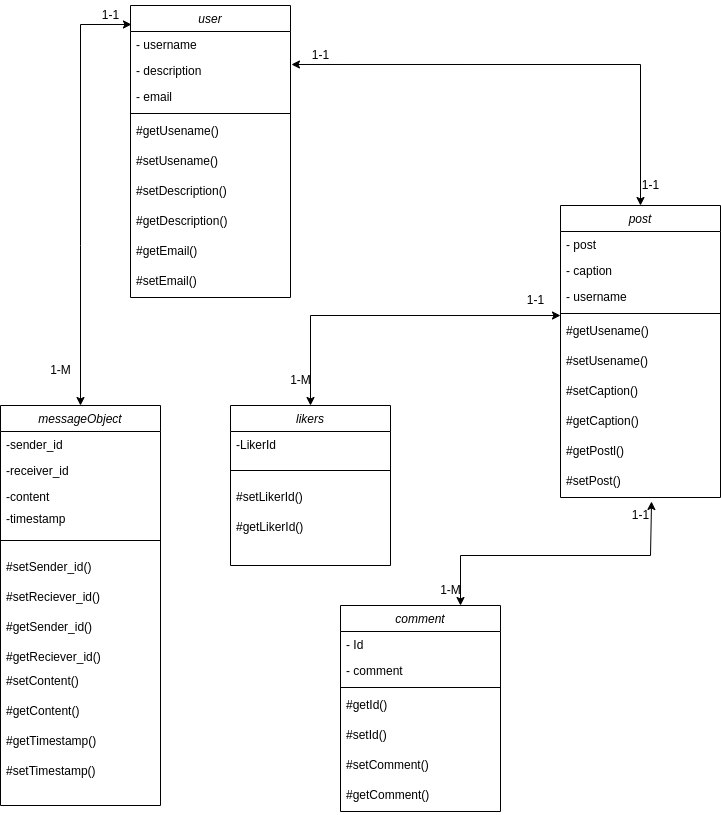

The diagram above was exported from draw.io. Its source (the exported page's mxGraphModel, read from the mxfile embedded in the PNG):
<mxGraphModel dx="1143" dy="625" grid="1" gridSize="10" guides="1" tooltips="1" connect="1" arrows="1" fold="1" page="1" pageScale="1" pageWidth="827" pageHeight="1169" background="#ffffff" math="0" shadow="0">
  <root>
    <mxCell id="WIyWlLk6GJQsqaUBKTNV-0" />
    <mxCell id="WIyWlLk6GJQsqaUBKTNV-1" parent="WIyWlLk6GJQsqaUBKTNV-0" />
    <mxCell id="zkfFHV4jXpPFQw0GAbJ--0" value="user" style="swimlane;fontStyle=2;align=center;verticalAlign=top;childLayout=stackLayout;horizontal=1;startSize=26;horizontalStack=0;resizeParent=1;resizeLast=0;collapsible=1;marginBottom=0;rounded=0;shadow=0;strokeWidth=1;" parent="WIyWlLk6GJQsqaUBKTNV-1" vertex="1">
      <mxGeometry x="220" y="120" width="160" height="292" as="geometry">
        <mxRectangle x="230" y="140" width="160" height="26" as="alternateBounds" />
      </mxGeometry>
    </mxCell>
    <mxCell id="zkfFHV4jXpPFQw0GAbJ--1" value="- username" style="text;align=left;verticalAlign=top;spacingLeft=4;spacingRight=4;overflow=hidden;rotatable=0;points=[[0,0.5],[1,0.5]];portConstraint=eastwest;" parent="zkfFHV4jXpPFQw0GAbJ--0" vertex="1">
      <mxGeometry y="26" width="160" height="26" as="geometry" />
    </mxCell>
    <mxCell id="zkfFHV4jXpPFQw0GAbJ--2" value="- description" style="text;align=left;verticalAlign=top;spacingLeft=4;spacingRight=4;overflow=hidden;rotatable=0;points=[[0,0.5],[1,0.5]];portConstraint=eastwest;rounded=0;shadow=0;html=0;" parent="zkfFHV4jXpPFQw0GAbJ--0" vertex="1">
      <mxGeometry y="52" width="160" height="26" as="geometry" />
    </mxCell>
    <mxCell id="zkfFHV4jXpPFQw0GAbJ--3" value="- email" style="text;align=left;verticalAlign=top;spacingLeft=4;spacingRight=4;overflow=hidden;rotatable=0;points=[[0,0.5],[1,0.5]];portConstraint=eastwest;rounded=0;shadow=0;html=0;" parent="zkfFHV4jXpPFQw0GAbJ--0" vertex="1">
      <mxGeometry y="78" width="160" height="26" as="geometry" />
    </mxCell>
    <mxCell id="zkfFHV4jXpPFQw0GAbJ--4" value="" style="line;html=1;strokeWidth=1;align=left;verticalAlign=middle;spacingTop=-1;spacingLeft=3;spacingRight=3;rotatable=0;labelPosition=right;points=[];portConstraint=eastwest;" parent="zkfFHV4jXpPFQw0GAbJ--0" vertex="1">
      <mxGeometry y="104" width="160" height="8" as="geometry" />
    </mxCell>
    <mxCell id="-eExU61y3gJrOTmiqS_z-2" value="#getUsename()&#10;" style="text;align=left;verticalAlign=top;spacingLeft=4;spacingRight=4;overflow=hidden;rotatable=0;points=[[0,0.5],[1,0.5]];portConstraint=eastwest;" parent="zkfFHV4jXpPFQw0GAbJ--0" vertex="1">
      <mxGeometry y="112" width="160" height="30" as="geometry" />
    </mxCell>
    <mxCell id="-eExU61y3gJrOTmiqS_z-3" value="#setUsename()&#10;" style="text;align=left;verticalAlign=top;spacingLeft=4;spacingRight=4;overflow=hidden;rotatable=0;points=[[0,0.5],[1,0.5]];portConstraint=eastwest;" parent="zkfFHV4jXpPFQw0GAbJ--0" vertex="1">
      <mxGeometry y="142" width="160" height="30" as="geometry" />
    </mxCell>
    <mxCell id="-eExU61y3gJrOTmiqS_z-12" value="#setDescription()&#10;" style="text;align=left;verticalAlign=top;spacingLeft=4;spacingRight=4;overflow=hidden;rotatable=0;points=[[0,0.5],[1,0.5]];portConstraint=eastwest;" parent="zkfFHV4jXpPFQw0GAbJ--0" vertex="1">
      <mxGeometry y="172" width="160" height="30" as="geometry" />
    </mxCell>
    <mxCell id="-eExU61y3gJrOTmiqS_z-11" value="#getDescription()&#10;" style="text;align=left;verticalAlign=top;spacingLeft=4;spacingRight=4;overflow=hidden;rotatable=0;points=[[0,0.5],[1,0.5]];portConstraint=eastwest;" parent="zkfFHV4jXpPFQw0GAbJ--0" vertex="1">
      <mxGeometry y="202" width="160" height="30" as="geometry" />
    </mxCell>
    <mxCell id="-eExU61y3gJrOTmiqS_z-13" value="#getEmail()&#10;" style="text;align=left;verticalAlign=top;spacingLeft=4;spacingRight=4;overflow=hidden;rotatable=0;points=[[0,0.5],[1,0.5]];portConstraint=eastwest;" parent="zkfFHV4jXpPFQw0GAbJ--0" vertex="1">
      <mxGeometry y="232" width="160" height="30" as="geometry" />
    </mxCell>
    <mxCell id="-eExU61y3gJrOTmiqS_z-14" value="#setEmail()&#10;" style="text;align=left;verticalAlign=top;spacingLeft=4;spacingRight=4;overflow=hidden;rotatable=0;points=[[0,0.5],[1,0.5]];portConstraint=eastwest;" parent="zkfFHV4jXpPFQw0GAbJ--0" vertex="1">
      <mxGeometry y="262" width="160" height="30" as="geometry" />
    </mxCell>
    <mxCell id="-eExU61y3gJrOTmiqS_z-16" value="post" style="swimlane;fontStyle=2;align=center;verticalAlign=top;childLayout=stackLayout;horizontal=1;startSize=26;horizontalStack=0;resizeParent=1;resizeLast=0;collapsible=1;marginBottom=0;rounded=0;shadow=0;strokeWidth=1;" parent="WIyWlLk6GJQsqaUBKTNV-1" vertex="1">
      <mxGeometry x="650" y="320" width="160" height="292" as="geometry">
        <mxRectangle x="230" y="140" width="160" height="26" as="alternateBounds" />
      </mxGeometry>
    </mxCell>
    <mxCell id="-eExU61y3gJrOTmiqS_z-17" value="- post" style="text;align=left;verticalAlign=top;spacingLeft=4;spacingRight=4;overflow=hidden;rotatable=0;points=[[0,0.5],[1,0.5]];portConstraint=eastwest;" parent="-eExU61y3gJrOTmiqS_z-16" vertex="1">
      <mxGeometry y="26" width="160" height="26" as="geometry" />
    </mxCell>
    <mxCell id="-eExU61y3gJrOTmiqS_z-18" value="- caption" style="text;align=left;verticalAlign=top;spacingLeft=4;spacingRight=4;overflow=hidden;rotatable=0;points=[[0,0.5],[1,0.5]];portConstraint=eastwest;rounded=0;shadow=0;html=0;" parent="-eExU61y3gJrOTmiqS_z-16" vertex="1">
      <mxGeometry y="52" width="160" height="26" as="geometry" />
    </mxCell>
    <mxCell id="-eExU61y3gJrOTmiqS_z-19" value="- username" style="text;align=left;verticalAlign=top;spacingLeft=4;spacingRight=4;overflow=hidden;rotatable=0;points=[[0,0.5],[1,0.5]];portConstraint=eastwest;rounded=0;shadow=0;html=0;" parent="-eExU61y3gJrOTmiqS_z-16" vertex="1">
      <mxGeometry y="78" width="160" height="26" as="geometry" />
    </mxCell>
    <mxCell id="-eExU61y3gJrOTmiqS_z-20" value="" style="line;html=1;strokeWidth=1;align=left;verticalAlign=middle;spacingTop=-1;spacingLeft=3;spacingRight=3;rotatable=0;labelPosition=right;points=[];portConstraint=eastwest;" parent="-eExU61y3gJrOTmiqS_z-16" vertex="1">
      <mxGeometry y="104" width="160" height="8" as="geometry" />
    </mxCell>
    <mxCell id="-eExU61y3gJrOTmiqS_z-21" value="#getUsename()&#10;" style="text;align=left;verticalAlign=top;spacingLeft=4;spacingRight=4;overflow=hidden;rotatable=0;points=[[0,0.5],[1,0.5]];portConstraint=eastwest;" parent="-eExU61y3gJrOTmiqS_z-16" vertex="1">
      <mxGeometry y="112" width="160" height="30" as="geometry" />
    </mxCell>
    <mxCell id="-eExU61y3gJrOTmiqS_z-22" value="#setUsename()&#10;" style="text;align=left;verticalAlign=top;spacingLeft=4;spacingRight=4;overflow=hidden;rotatable=0;points=[[0,0.5],[1,0.5]];portConstraint=eastwest;" parent="-eExU61y3gJrOTmiqS_z-16" vertex="1">
      <mxGeometry y="142" width="160" height="30" as="geometry" />
    </mxCell>
    <mxCell id="-eExU61y3gJrOTmiqS_z-23" value="#setCaption()&#10;" style="text;align=left;verticalAlign=top;spacingLeft=4;spacingRight=4;overflow=hidden;rotatable=0;points=[[0,0.5],[1,0.5]];portConstraint=eastwest;" parent="-eExU61y3gJrOTmiqS_z-16" vertex="1">
      <mxGeometry y="172" width="160" height="30" as="geometry" />
    </mxCell>
    <mxCell id="-eExU61y3gJrOTmiqS_z-24" value="#getCaption()&#10;" style="text;align=left;verticalAlign=top;spacingLeft=4;spacingRight=4;overflow=hidden;rotatable=0;points=[[0,0.5],[1,0.5]];portConstraint=eastwest;" parent="-eExU61y3gJrOTmiqS_z-16" vertex="1">
      <mxGeometry y="202" width="160" height="30" as="geometry" />
    </mxCell>
    <mxCell id="-eExU61y3gJrOTmiqS_z-25" value="#getPostl()&#10;" style="text;align=left;verticalAlign=top;spacingLeft=4;spacingRight=4;overflow=hidden;rotatable=0;points=[[0,0.5],[1,0.5]];portConstraint=eastwest;" parent="-eExU61y3gJrOTmiqS_z-16" vertex="1">
      <mxGeometry y="232" width="160" height="30" as="geometry" />
    </mxCell>
    <mxCell id="-eExU61y3gJrOTmiqS_z-26" value="#setPost()&#10;" style="text;align=left;verticalAlign=top;spacingLeft=4;spacingRight=4;overflow=hidden;rotatable=0;points=[[0,0.5],[1,0.5]];portConstraint=eastwest;" parent="-eExU61y3gJrOTmiqS_z-16" vertex="1">
      <mxGeometry y="262" width="160" height="30" as="geometry" />
    </mxCell>
    <mxCell id="-eExU61y3gJrOTmiqS_z-27" value="messageObject" style="swimlane;fontStyle=2;align=center;verticalAlign=top;childLayout=stackLayout;horizontal=1;startSize=26;horizontalStack=0;resizeParent=1;resizeLast=0;collapsible=1;marginBottom=0;rounded=0;shadow=0;strokeWidth=1;" parent="WIyWlLk6GJQsqaUBKTNV-1" vertex="1">
      <mxGeometry x="90" y="520" width="160" height="400" as="geometry">
        <mxRectangle x="230" y="140" width="160" height="26" as="alternateBounds" />
      </mxGeometry>
    </mxCell>
    <mxCell id="-eExU61y3gJrOTmiqS_z-28" value="-sender_id" style="text;align=left;verticalAlign=top;spacingLeft=4;spacingRight=4;overflow=hidden;rotatable=0;points=[[0,0.5],[1,0.5]];portConstraint=eastwest;" parent="-eExU61y3gJrOTmiqS_z-27" vertex="1">
      <mxGeometry y="26" width="160" height="26" as="geometry" />
    </mxCell>
    <mxCell id="-eExU61y3gJrOTmiqS_z-29" value="-receiver_id" style="text;align=left;verticalAlign=top;spacingLeft=4;spacingRight=4;overflow=hidden;rotatable=0;points=[[0,0.5],[1,0.5]];portConstraint=eastwest;rounded=0;shadow=0;html=0;" parent="-eExU61y3gJrOTmiqS_z-27" vertex="1">
      <mxGeometry y="52" width="160" height="26" as="geometry" />
    </mxCell>
    <mxCell id="-eExU61y3gJrOTmiqS_z-30" value="-content" style="text;align=left;verticalAlign=top;spacingLeft=4;spacingRight=4;overflow=hidden;rotatable=0;points=[[0,0.5],[1,0.5]];portConstraint=eastwest;rounded=0;shadow=0;html=0;" parent="-eExU61y3gJrOTmiqS_z-27" vertex="1">
      <mxGeometry y="78" width="160" height="22" as="geometry" />
    </mxCell>
    <mxCell id="-eExU61y3gJrOTmiqS_z-38" value="-timestamp" style="text;align=left;verticalAlign=top;spacingLeft=4;spacingRight=4;overflow=hidden;rotatable=0;points=[[0,0.5],[1,0.5]];portConstraint=eastwest;rounded=0;shadow=0;html=0;" parent="-eExU61y3gJrOTmiqS_z-27" vertex="1">
      <mxGeometry y="100" width="160" height="22" as="geometry" />
    </mxCell>
    <mxCell id="-eExU61y3gJrOTmiqS_z-31" value="" style="line;html=1;strokeWidth=1;align=left;verticalAlign=middle;spacingTop=-1;spacingLeft=3;spacingRight=3;rotatable=0;labelPosition=right;points=[];portConstraint=eastwest;" parent="-eExU61y3gJrOTmiqS_z-27" vertex="1">
      <mxGeometry y="122" width="160" height="26" as="geometry" />
    </mxCell>
    <mxCell id="-eExU61y3gJrOTmiqS_z-33" value="#setSender_id()&#10;" style="text;align=left;verticalAlign=top;spacingLeft=4;spacingRight=4;overflow=hidden;rotatable=0;points=[[0,0.5],[1,0.5]];portConstraint=eastwest;" parent="-eExU61y3gJrOTmiqS_z-27" vertex="1">
      <mxGeometry y="148" width="160" height="30" as="geometry" />
    </mxCell>
    <mxCell id="-eExU61y3gJrOTmiqS_z-34" value="#setReciever_id()&#10;" style="text;align=left;verticalAlign=top;spacingLeft=4;spacingRight=4;overflow=hidden;rotatable=0;points=[[0,0.5],[1,0.5]];portConstraint=eastwest;" parent="-eExU61y3gJrOTmiqS_z-27" vertex="1">
      <mxGeometry y="178" width="160" height="30" as="geometry" />
    </mxCell>
    <mxCell id="-eExU61y3gJrOTmiqS_z-35" value="#getSender_id()&#10;" style="text;align=left;verticalAlign=top;spacingLeft=4;spacingRight=4;overflow=hidden;rotatable=0;points=[[0,0.5],[1,0.5]];portConstraint=eastwest;" parent="-eExU61y3gJrOTmiqS_z-27" vertex="1">
      <mxGeometry y="208" width="160" height="30" as="geometry" />
    </mxCell>
    <mxCell id="-eExU61y3gJrOTmiqS_z-32" value="#getReciever_id()&#10;" style="text;align=left;verticalAlign=top;spacingLeft=4;spacingRight=4;overflow=hidden;rotatable=0;points=[[0,0.5],[1,0.5]];portConstraint=eastwest;" parent="-eExU61y3gJrOTmiqS_z-27" vertex="1">
      <mxGeometry y="238" width="160" height="24" as="geometry" />
    </mxCell>
    <mxCell id="-eExU61y3gJrOTmiqS_z-37" value="#setContent()&#10;" style="text;align=left;verticalAlign=top;spacingLeft=4;spacingRight=4;overflow=hidden;rotatable=0;points=[[0,0.5],[1,0.5]];portConstraint=eastwest;" parent="-eExU61y3gJrOTmiqS_z-27" vertex="1">
      <mxGeometry y="262" width="160" height="30" as="geometry" />
    </mxCell>
    <mxCell id="-eExU61y3gJrOTmiqS_z-36" value="#getContent()&#10;" style="text;align=left;verticalAlign=top;spacingLeft=4;spacingRight=4;overflow=hidden;rotatable=0;points=[[0,0.5],[1,0.5]];portConstraint=eastwest;" parent="-eExU61y3gJrOTmiqS_z-27" vertex="1">
      <mxGeometry y="292" width="160" height="30" as="geometry" />
    </mxCell>
    <mxCell id="-eExU61y3gJrOTmiqS_z-40" value="#getTimestamp()&#10;" style="text;align=left;verticalAlign=top;spacingLeft=4;spacingRight=4;overflow=hidden;rotatable=0;points=[[0,0.5],[1,0.5]];portConstraint=eastwest;" parent="-eExU61y3gJrOTmiqS_z-27" vertex="1">
      <mxGeometry y="322" width="160" height="30" as="geometry" />
    </mxCell>
    <mxCell id="-eExU61y3gJrOTmiqS_z-39" value="#setTimestamp()&#10;" style="text;align=left;verticalAlign=top;spacingLeft=4;spacingRight=4;overflow=hidden;rotatable=0;points=[[0,0.5],[1,0.5]];portConstraint=eastwest;" parent="-eExU61y3gJrOTmiqS_z-27" vertex="1">
      <mxGeometry y="352" width="160" height="30" as="geometry" />
    </mxCell>
    <mxCell id="-eExU61y3gJrOTmiqS_z-41" value="" style="endArrow=classic;startArrow=classic;html=1;rounded=0;exitX=1.006;exitY=0.269;exitDx=0;exitDy=0;exitPerimeter=0;entryX=0.5;entryY=0;entryDx=0;entryDy=0;" parent="WIyWlLk6GJQsqaUBKTNV-1" source="zkfFHV4jXpPFQw0GAbJ--2" target="-eExU61y3gJrOTmiqS_z-16" edge="1">
      <mxGeometry width="50" height="50" relative="1" as="geometry">
        <mxPoint x="550" y="230" as="sourcePoint" />
        <mxPoint x="600" y="180" as="targetPoint" />
        <Array as="points">
          <mxPoint x="730" y="179" />
        </Array>
      </mxGeometry>
    </mxCell>
    <mxCell id="-eExU61y3gJrOTmiqS_z-42" value="1-1" style="text;html=1;align=center;verticalAlign=middle;resizable=0;points=[];autosize=1;strokeColor=none;fillColor=none;" parent="WIyWlLk6GJQsqaUBKTNV-1" vertex="1">
      <mxGeometry x="390" y="155" width="40" height="30" as="geometry" />
    </mxCell>
    <mxCell id="-eExU61y3gJrOTmiqS_z-43" value="1-1" style="text;html=1;align=center;verticalAlign=middle;resizable=0;points=[];autosize=1;strokeColor=none;fillColor=none;" parent="WIyWlLk6GJQsqaUBKTNV-1" vertex="1">
      <mxGeometry x="720" y="285" width="40" height="30" as="geometry" />
    </mxCell>
    <mxCell id="-eExU61y3gJrOTmiqS_z-44" value="" style="endArrow=classic;startArrow=classic;html=1;rounded=0;entryX=0.006;entryY=0.065;entryDx=0;entryDy=0;entryPerimeter=0;exitX=0.5;exitY=0;exitDx=0;exitDy=0;" parent="WIyWlLk6GJQsqaUBKTNV-1" target="zkfFHV4jXpPFQw0GAbJ--0" edge="1" source="-eExU61y3gJrOTmiqS_z-27">
      <mxGeometry width="50" height="50" relative="1" as="geometry">
        <mxPoint x="310" y="500" as="sourcePoint" />
        <mxPoint x="150" y="420" as="targetPoint" />
        <Array as="points">
          <mxPoint x="170" y="360" />
          <mxPoint x="170" y="139" />
        </Array>
      </mxGeometry>
    </mxCell>
    <mxCell id="-eExU61y3gJrOTmiqS_z-45" value="1-M" style="text;html=1;align=center;verticalAlign=middle;resizable=0;points=[];autosize=1;strokeColor=none;fillColor=none;" parent="WIyWlLk6GJQsqaUBKTNV-1" vertex="1">
      <mxGeometry x="130" y="470" width="40" height="30" as="geometry" />
    </mxCell>
    <mxCell id="-eExU61y3gJrOTmiqS_z-46" value="1-1" style="text;html=1;align=center;verticalAlign=middle;resizable=0;points=[];autosize=1;strokeColor=none;fillColor=none;" parent="WIyWlLk6GJQsqaUBKTNV-1" vertex="1">
      <mxGeometry x="180" y="115" width="40" height="30" as="geometry" />
    </mxCell>
    <mxCell id="-hQkfNf7nnGdJijeH2bA-0" value="likers" style="swimlane;fontStyle=2;align=center;verticalAlign=top;childLayout=stackLayout;horizontal=1;startSize=26;horizontalStack=0;resizeParent=1;resizeLast=0;collapsible=1;marginBottom=0;rounded=0;shadow=0;strokeWidth=1;" vertex="1" parent="WIyWlLk6GJQsqaUBKTNV-1">
      <mxGeometry x="320" y="520" width="160" height="160" as="geometry">
        <mxRectangle x="230" y="140" width="160" height="26" as="alternateBounds" />
      </mxGeometry>
    </mxCell>
    <mxCell id="-hQkfNf7nnGdJijeH2bA-1" value="-LikerId" style="text;align=left;verticalAlign=top;spacingLeft=4;spacingRight=4;overflow=hidden;rotatable=0;points=[[0,0.5],[1,0.5]];portConstraint=eastwest;" vertex="1" parent="-hQkfNf7nnGdJijeH2bA-0">
      <mxGeometry y="26" width="160" height="26" as="geometry" />
    </mxCell>
    <mxCell id="-hQkfNf7nnGdJijeH2bA-5" value="" style="line;html=1;strokeWidth=1;align=left;verticalAlign=middle;spacingTop=-1;spacingLeft=3;spacingRight=3;rotatable=0;labelPosition=right;points=[];portConstraint=eastwest;" vertex="1" parent="-hQkfNf7nnGdJijeH2bA-0">
      <mxGeometry y="52" width="160" height="26" as="geometry" />
    </mxCell>
    <mxCell id="-hQkfNf7nnGdJijeH2bA-6" value="#setLikerId()&#10;" style="text;align=left;verticalAlign=top;spacingLeft=4;spacingRight=4;overflow=hidden;rotatable=0;points=[[0,0.5],[1,0.5]];portConstraint=eastwest;" vertex="1" parent="-hQkfNf7nnGdJijeH2bA-0">
      <mxGeometry y="78" width="160" height="30" as="geometry" />
    </mxCell>
    <mxCell id="-hQkfNf7nnGdJijeH2bA-8" value="#getLikerId()&#10;" style="text;align=left;verticalAlign=top;spacingLeft=4;spacingRight=4;overflow=hidden;rotatable=0;points=[[0,0.5],[1,0.5]];portConstraint=eastwest;" vertex="1" parent="-hQkfNf7nnGdJijeH2bA-0">
      <mxGeometry y="108" width="160" height="30" as="geometry" />
    </mxCell>
    <mxCell id="-hQkfNf7nnGdJijeH2bA-14" value="" style="endArrow=classic;startArrow=classic;html=1;rounded=0;exitX=0.5;exitY=0;exitDx=0;exitDy=0;entryX=0;entryY=1.231;entryDx=0;entryDy=0;entryPerimeter=0;" edge="1" parent="WIyWlLk6GJQsqaUBKTNV-1" source="-hQkfNf7nnGdJijeH2bA-0" target="-eExU61y3gJrOTmiqS_z-19">
      <mxGeometry width="50" height="50" relative="1" as="geometry">
        <mxPoint x="530" y="400" as="sourcePoint" />
        <mxPoint x="580" y="350" as="targetPoint" />
        <Array as="points">
          <mxPoint x="400" y="430" />
        </Array>
      </mxGeometry>
    </mxCell>
    <mxCell id="-hQkfNf7nnGdJijeH2bA-15" value="1-1" style="text;html=1;align=center;verticalAlign=middle;resizable=0;points=[];autosize=1;strokeColor=none;fillColor=none;" vertex="1" parent="WIyWlLk6GJQsqaUBKTNV-1">
      <mxGeometry x="605" y="400" width="40" height="30" as="geometry" />
    </mxCell>
    <mxCell id="-hQkfNf7nnGdJijeH2bA-16" value="1-M" style="text;html=1;align=center;verticalAlign=middle;resizable=0;points=[];autosize=1;strokeColor=none;fillColor=none;" vertex="1" parent="WIyWlLk6GJQsqaUBKTNV-1">
      <mxGeometry x="370" y="480" width="40" height="30" as="geometry" />
    </mxCell>
    <mxCell id="-hQkfNf7nnGdJijeH2bA-17" value="comment" style="swimlane;fontStyle=2;align=center;verticalAlign=top;childLayout=stackLayout;horizontal=1;startSize=26;horizontalStack=0;resizeParent=1;resizeLast=0;collapsible=1;marginBottom=0;rounded=0;shadow=0;strokeWidth=1;" vertex="1" parent="WIyWlLk6GJQsqaUBKTNV-1">
      <mxGeometry x="430" y="720" width="160" height="206" as="geometry">
        <mxRectangle x="230" y="140" width="160" height="26" as="alternateBounds" />
      </mxGeometry>
    </mxCell>
    <mxCell id="-hQkfNf7nnGdJijeH2bA-18" value="- Id" style="text;align=left;verticalAlign=top;spacingLeft=4;spacingRight=4;overflow=hidden;rotatable=0;points=[[0,0.5],[1,0.5]];portConstraint=eastwest;" vertex="1" parent="-hQkfNf7nnGdJijeH2bA-17">
      <mxGeometry y="26" width="160" height="26" as="geometry" />
    </mxCell>
    <mxCell id="-hQkfNf7nnGdJijeH2bA-19" value="- comment" style="text;align=left;verticalAlign=top;spacingLeft=4;spacingRight=4;overflow=hidden;rotatable=0;points=[[0,0.5],[1,0.5]];portConstraint=eastwest;rounded=0;shadow=0;html=0;" vertex="1" parent="-hQkfNf7nnGdJijeH2bA-17">
      <mxGeometry y="52" width="160" height="26" as="geometry" />
    </mxCell>
    <mxCell id="-hQkfNf7nnGdJijeH2bA-21" value="" style="line;html=1;strokeWidth=1;align=left;verticalAlign=middle;spacingTop=-1;spacingLeft=3;spacingRight=3;rotatable=0;labelPosition=right;points=[];portConstraint=eastwest;" vertex="1" parent="-hQkfNf7nnGdJijeH2bA-17">
      <mxGeometry y="78" width="160" height="8" as="geometry" />
    </mxCell>
    <mxCell id="-hQkfNf7nnGdJijeH2bA-22" value="#getId()&#10;" style="text;align=left;verticalAlign=top;spacingLeft=4;spacingRight=4;overflow=hidden;rotatable=0;points=[[0,0.5],[1,0.5]];portConstraint=eastwest;" vertex="1" parent="-hQkfNf7nnGdJijeH2bA-17">
      <mxGeometry y="86" width="160" height="30" as="geometry" />
    </mxCell>
    <mxCell id="-hQkfNf7nnGdJijeH2bA-23" value="#setId()&#10;" style="text;align=left;verticalAlign=top;spacingLeft=4;spacingRight=4;overflow=hidden;rotatable=0;points=[[0,0.5],[1,0.5]];portConstraint=eastwest;" vertex="1" parent="-hQkfNf7nnGdJijeH2bA-17">
      <mxGeometry y="116" width="160" height="30" as="geometry" />
    </mxCell>
    <mxCell id="-hQkfNf7nnGdJijeH2bA-24" value="#setComment()&#10;" style="text;align=left;verticalAlign=top;spacingLeft=4;spacingRight=4;overflow=hidden;rotatable=0;points=[[0,0.5],[1,0.5]];portConstraint=eastwest;" vertex="1" parent="-hQkfNf7nnGdJijeH2bA-17">
      <mxGeometry y="146" width="160" height="30" as="geometry" />
    </mxCell>
    <mxCell id="-hQkfNf7nnGdJijeH2bA-25" value="#getComment()&#10;" style="text;align=left;verticalAlign=top;spacingLeft=4;spacingRight=4;overflow=hidden;rotatable=0;points=[[0,0.5],[1,0.5]];portConstraint=eastwest;" vertex="1" parent="-hQkfNf7nnGdJijeH2bA-17">
      <mxGeometry y="176" width="160" height="30" as="geometry" />
    </mxCell>
    <mxCell id="-hQkfNf7nnGdJijeH2bA-28" value="" style="endArrow=classic;startArrow=classic;html=1;rounded=0;entryX=0.569;entryY=1.133;entryDx=0;entryDy=0;entryPerimeter=0;exitX=0.75;exitY=0;exitDx=0;exitDy=0;" edge="1" parent="WIyWlLk6GJQsqaUBKTNV-1" source="-hQkfNf7nnGdJijeH2bA-17" target="-eExU61y3gJrOTmiqS_z-26">
      <mxGeometry width="50" height="50" relative="1" as="geometry">
        <mxPoint x="730" y="800" as="sourcePoint" />
        <mxPoint x="780" y="750" as="targetPoint" />
        <Array as="points">
          <mxPoint x="550" y="670" />
          <mxPoint x="740" y="670" />
        </Array>
      </mxGeometry>
    </mxCell>
    <mxCell id="-hQkfNf7nnGdJijeH2bA-29" value="1-1" style="text;html=1;align=center;verticalAlign=middle;resizable=0;points=[];autosize=1;strokeColor=none;fillColor=none;" vertex="1" parent="WIyWlLk6GJQsqaUBKTNV-1">
      <mxGeometry x="710" y="615" width="40" height="30" as="geometry" />
    </mxCell>
    <mxCell id="-hQkfNf7nnGdJijeH2bA-30" value="1-M" style="text;html=1;align=center;verticalAlign=middle;resizable=0;points=[];autosize=1;strokeColor=none;fillColor=none;" vertex="1" parent="WIyWlLk6GJQsqaUBKTNV-1">
      <mxGeometry x="520" y="690" width="40" height="30" as="geometry" />
    </mxCell>
  </root>
</mxGraphModel>